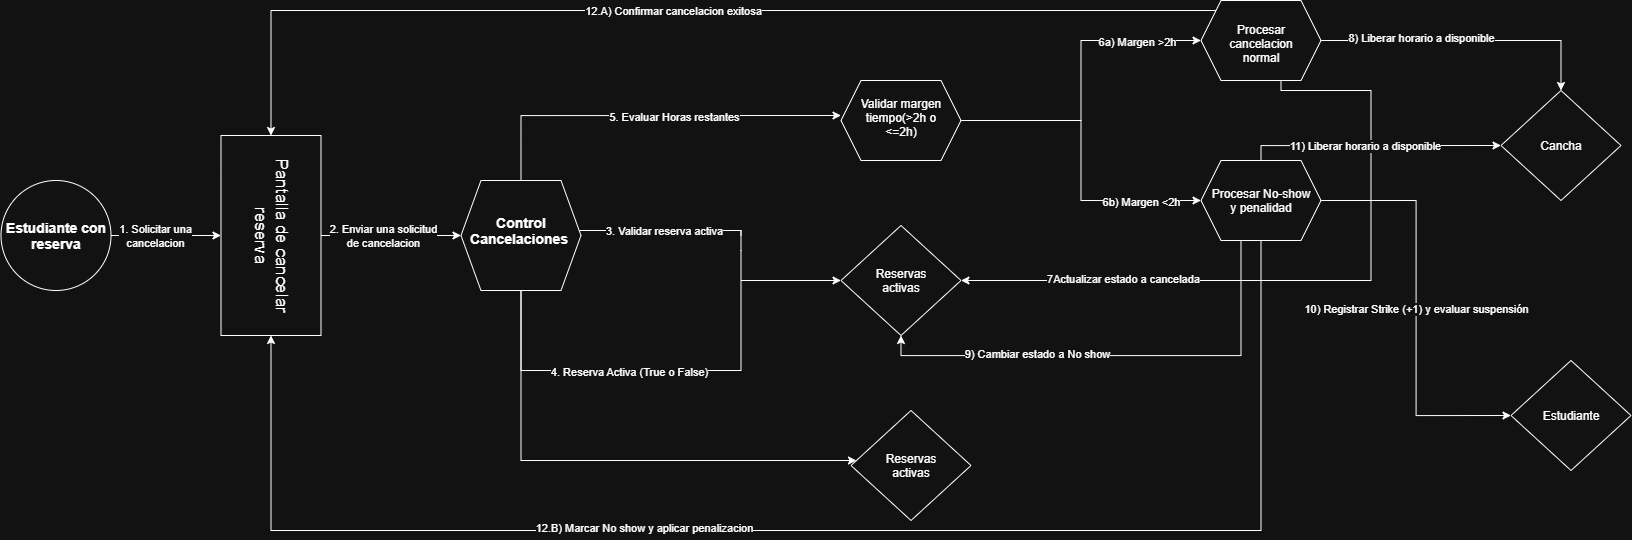

The diagram above was exported from draw.io. Its source (the exported page's mxGraphModel, read from the mxfile embedded in the PNG):
<mxGraphModel dx="1858" dy="1200" grid="1" gridSize="10" guides="1" tooltips="1" connect="1" arrows="1" fold="1" page="1" pageScale="1" pageWidth="850" pageHeight="1100" math="0" shadow="0">
  <root>
    <mxCell id="0" />
    <mxCell id="1" parent="0" />
    <mxCell id="p06I9Nhvsn-YYF-md9um-4" edge="1" parent="1" source="p06I9Nhvsn-YYF-md9um-1" style="edgeStyle=orthogonalEdgeStyle;rounded=0;orthogonalLoop=1;jettySize=auto;html=1;entryX=0.5;entryY=1;entryDx=0;entryDy=0;" target="p06I9Nhvsn-YYF-md9um-2">
      <mxGeometry relative="1" as="geometry" />
    </mxCell>
    <mxCell id="p06I9Nhvsn-YYF-md9um-5" connectable="0" parent="p06I9Nhvsn-YYF-md9um-4" style="edgeLabel;html=1;align=center;verticalAlign=middle;resizable=0;points=[];" value="1. Solicitar una&lt;div&gt;cancelacion&lt;/div&gt;" vertex="1">
      <mxGeometry relative="1" x="-0.2" y="-4" as="geometry">
        <mxPoint y="-4" as="offset" />
      </mxGeometry>
    </mxCell>
    <mxCell id="p06I9Nhvsn-YYF-md9um-1" parent="1" style="ellipse;whiteSpace=wrap;html=1;shapeInside=1;aspect=fixed;" value="&lt;font style=&quot;font-size: 14px;&quot;&gt;&lt;b&gt;Estudiante&amp;nbsp;&lt;/b&gt;&lt;/font&gt;&lt;font style=&quot;font-size: 14px;&quot;&gt;&lt;b&gt;con reserva&lt;/b&gt;&lt;/font&gt;" vertex="1">
      <mxGeometry height="110" width="110" x="40" y="190" as="geometry" />
    </mxCell>
    <mxCell id="p06I9Nhvsn-YYF-md9um-7" edge="1" parent="1" source="p06I9Nhvsn-YYF-md9um-2" style="edgeStyle=orthogonalEdgeStyle;rounded=0;orthogonalLoop=1;jettySize=auto;html=1;entryX=0;entryY=0.5;entryDx=0;entryDy=0;" target="p06I9Nhvsn-YYF-md9um-6">
      <mxGeometry relative="1" as="geometry" />
    </mxCell>
    <mxCell id="gke4scsQkm9K35UqlAgi-5" connectable="0" parent="p06I9Nhvsn-YYF-md9um-7" style="edgeLabel;html=1;align=center;verticalAlign=middle;resizable=0;points=[];" value="2. Enviar una solicitud&lt;div&gt;de cancelacion&lt;/div&gt;" vertex="1">
      <mxGeometry relative="1" x="-0.1267" as="geometry">
        <mxPoint as="offset" />
      </mxGeometry>
    </mxCell>
    <mxCell id="p06I9Nhvsn-YYF-md9um-2" parent="1" style="rounded=0;whiteSpace=wrap;html=1;rotation=90;" value="&lt;font style=&quot;font-size: 17px;&quot;&gt;Pantalla de cancelar reserva&lt;/font&gt;" vertex="1">
      <mxGeometry height="100" width="200" x="210" y="195" as="geometry" />
    </mxCell>
    <mxCell id="gke4scsQkm9K35UqlAgi-7" edge="1" parent="1" source="p06I9Nhvsn-YYF-md9um-6" style="edgeStyle=orthogonalEdgeStyle;rounded=0;orthogonalLoop=1;jettySize=auto;html=1;endArrow=none;endFill=0;">
      <mxGeometry relative="1" as="geometry">
        <Array as="points">
          <mxPoint x="780.01" y="240" />
        </Array>
        <mxPoint x="780" y="245" as="targetPoint" />
      </mxGeometry>
    </mxCell>
    <mxCell id="gke4scsQkm9K35UqlAgi-8" connectable="0" parent="gke4scsQkm9K35UqlAgi-7" style="edgeLabel;html=1;align=center;verticalAlign=middle;resizable=0;points=[];" value="3. Validar reserva activa" vertex="1">
      <mxGeometry relative="1" x="-0.1816" y="4" as="geometry">
        <mxPoint x="15" y="4" as="offset" />
      </mxGeometry>
    </mxCell>
    <mxCell id="gke4scsQkm9K35UqlAgi-18" edge="1" parent="1" source="p06I9Nhvsn-YYF-md9um-6" style="edgeStyle=orthogonalEdgeStyle;rounded=0;orthogonalLoop=1;jettySize=auto;html=1;entryX=0;entryY=0.5;entryDx=0;entryDy=0;">
      <mxGeometry relative="1" as="geometry">
        <Array as="points">
          <mxPoint x="560" y="125" />
        </Array>
        <mxPoint x="880" y="125" as="targetPoint" />
      </mxGeometry>
    </mxCell>
    <mxCell id="gke4scsQkm9K35UqlAgi-19" connectable="0" parent="gke4scsQkm9K35UqlAgi-18" style="edgeLabel;html=1;align=center;verticalAlign=middle;resizable=0;points=[];" value="5. Evaluar Horas restantes" vertex="1">
      <mxGeometry relative="1" x="-0.0465" y="-3" as="geometry">
        <mxPoint x="34" y="-2" as="offset" />
      </mxGeometry>
    </mxCell>
    <mxCell id="Zquibj_Z-v2wwN09FjDn-2" edge="1" parent="1" source="p06I9Nhvsn-YYF-md9um-6" style="edgeStyle=orthogonalEdgeStyle;rounded=0;orthogonalLoop=1;jettySize=auto;html=1;" target="Zquibj_Z-v2wwN09FjDn-3">
      <mxGeometry relative="1" as="geometry">
        <Array as="points">
          <mxPoint x="560.05" y="470.05" />
        </Array>
        <mxPoint x="860" y="470" as="targetPoint" />
      </mxGeometry>
    </mxCell>
    <mxCell id="p06I9Nhvsn-YYF-md9um-6" parent="1" style="shape=hexagon;perimeter=hexagonPerimeter2;whiteSpace=wrap;html=1;shapeInside=1;fixedSize=1;" value="&lt;font style=&quot;font-size: 14px;&quot;&gt;&lt;b&gt;Control Cancelaciones&amp;nbsp;&lt;/b&gt;&lt;/font&gt;" vertex="1">
      <mxGeometry height="110" width="120" x="500" y="190" as="geometry" />
    </mxCell>
    <mxCell id="gke4scsQkm9K35UqlAgi-6" parent="1" style="rhombus;whiteSpace=wrap;html=1;shapeInside=1;" value="Reservas activas" vertex="1">
      <mxGeometry height="110" width="120" x="880" y="235" as="geometry" />
    </mxCell>
    <mxCell id="gke4scsQkm9K35UqlAgi-9" edge="1" parent="1" style="endArrow=none;html=1;rounded=0;" value="">
      <mxGeometry height="50" relative="1" width="50" as="geometry">
        <Array as="points">
          <mxPoint x="780" y="260" />
        </Array>
        <mxPoint x="780" y="380" as="sourcePoint" />
        <mxPoint x="780" y="240" as="targetPoint" />
      </mxGeometry>
    </mxCell>
    <mxCell id="gke4scsQkm9K35UqlAgi-10" edge="1" parent="1" style="endArrow=classic;html=1;rounded=0;entryX=0;entryY=0.5;entryDx=0;entryDy=0;" target="gke4scsQkm9K35UqlAgi-6" value="">
      <mxGeometry height="50" relative="1" width="50" as="geometry">
        <mxPoint x="780" y="290" as="sourcePoint" />
        <mxPoint x="880" y="250" as="targetPoint" />
      </mxGeometry>
    </mxCell>
    <mxCell id="gke4scsQkm9K35UqlAgi-14" edge="1" parent="1" style="endArrow=none;html=1;rounded=0;" value="">
      <mxGeometry height="50" relative="1" width="50" as="geometry">
        <mxPoint x="560" y="380" as="sourcePoint" />
        <mxPoint x="780" y="380" as="targetPoint" />
      </mxGeometry>
    </mxCell>
    <mxCell id="gke4scsQkm9K35UqlAgi-15" connectable="0" parent="gke4scsQkm9K35UqlAgi-14" style="edgeLabel;html=1;align=center;verticalAlign=middle;resizable=0;points=[];" value="4. Reserva Activa (True o False)" vertex="1">
      <mxGeometry relative="1" x="-0.1774" y="-1" as="geometry">
        <mxPoint x="17" as="offset" />
      </mxGeometry>
    </mxCell>
    <mxCell id="gke4scsQkm9K35UqlAgi-16" edge="1" parent="1" style="endArrow=none;html=1;rounded=0;entryX=0.5;entryY=1;entryDx=0;entryDy=0;" target="p06I9Nhvsn-YYF-md9um-6" value="">
      <mxGeometry height="50" relative="1" width="50" as="geometry">
        <mxPoint x="560" y="380" as="sourcePoint" />
        <mxPoint x="580" y="290" as="targetPoint" />
      </mxGeometry>
    </mxCell>
    <mxCell id="Zquibj_Z-v2wwN09FjDn-3" parent="1" style="rhombus;whiteSpace=wrap;html=1;shapeInside=1;" value="Reservas activas" vertex="1">
      <mxGeometry height="110" width="120" x="890" y="420" as="geometry" />
    </mxCell>
    <mxCell id="Zquibj_Z-v2wwN09FjDn-7" edge="1" parent="1" source="Zquibj_Z-v2wwN09FjDn-4" style="edgeStyle=orthogonalEdgeStyle;rounded=0;orthogonalLoop=1;jettySize=auto;html=1;entryX=0;entryY=0.5;entryDx=0;entryDy=0;" target="Zquibj_Z-v2wwN09FjDn-5">
      <mxGeometry relative="1" as="geometry" />
    </mxCell>
    <mxCell id="Zquibj_Z-v2wwN09FjDn-9" connectable="0" parent="Zquibj_Z-v2wwN09FjDn-7" style="edgeLabel;html=1;align=center;verticalAlign=middle;resizable=0;points=[];" value="6a) Margen &amp;gt;2h" vertex="1">
      <mxGeometry relative="1" x="0.5105" y="-1" as="geometry">
        <mxPoint x="14" as="offset" />
      </mxGeometry>
    </mxCell>
    <mxCell id="Zquibj_Z-v2wwN09FjDn-8" edge="1" parent="1" source="Zquibj_Z-v2wwN09FjDn-4" style="edgeStyle=orthogonalEdgeStyle;rounded=0;orthogonalLoop=1;jettySize=auto;html=1;entryX=0;entryY=0.5;entryDx=0;entryDy=0;" target="Zquibj_Z-v2wwN09FjDn-6">
      <mxGeometry relative="1" as="geometry" />
    </mxCell>
    <mxCell id="Zquibj_Z-v2wwN09FjDn-10" connectable="0" parent="Zquibj_Z-v2wwN09FjDn-8" style="edgeLabel;html=1;align=center;verticalAlign=middle;resizable=0;points=[];" value="6b) Margen &amp;lt;2h" vertex="1">
      <mxGeometry relative="1" x="0.5402" y="-1" as="geometry">
        <mxPoint x="12" as="offset" />
      </mxGeometry>
    </mxCell>
    <mxCell id="Zquibj_Z-v2wwN09FjDn-4" parent="1" style="shape=hexagon;perimeter=hexagonPerimeter2;whiteSpace=wrap;html=1;shapeInside=1;fixedSize=1;" value="Validar margen tiempo(&amp;gt;2h o &amp;lt;=2h)" vertex="1">
      <mxGeometry height="80" width="120" x="880" y="90" as="geometry" />
    </mxCell>
    <mxCell id="Zquibj_Z-v2wwN09FjDn-11" edge="1" parent="1" source="Zquibj_Z-v2wwN09FjDn-5" style="edgeStyle=orthogonalEdgeStyle;rounded=0;orthogonalLoop=1;jettySize=auto;html=1;entryX=1;entryY=0.5;entryDx=0;entryDy=0;exitX=0.5;exitY=1;exitDx=0;exitDy=0;" target="gke4scsQkm9K35UqlAgi-6">
      <mxGeometry relative="1" as="geometry">
        <Array as="points">
          <mxPoint x="1320" y="90.05" />
          <mxPoint x="1320" y="100.05" />
          <mxPoint x="1410" y="100.05" />
          <mxPoint x="1410" y="290.05" />
        </Array>
        <mxPoint x="1320" y="139.95" as="sourcePoint" />
        <mxPoint x="1020" y="339.95" as="targetPoint" />
      </mxGeometry>
    </mxCell>
    <mxCell id="Zquibj_Z-v2wwN09FjDn-12" connectable="0" parent="Zquibj_Z-v2wwN09FjDn-11" style="edgeLabel;html=1;align=center;verticalAlign=middle;resizable=0;points=[];" value="7Actualizar estado a cancelada" vertex="1">
      <mxGeometry relative="1" x="0.55" y="-2" as="geometry">
        <mxPoint as="offset" />
      </mxGeometry>
    </mxCell>
    <mxCell id="Zquibj_Z-v2wwN09FjDn-15" edge="1" parent="1" source="Zquibj_Z-v2wwN09FjDn-5" style="edgeStyle=orthogonalEdgeStyle;rounded=0;orthogonalLoop=1;jettySize=auto;html=1;" target="Zquibj_Z-v2wwN09FjDn-14">
      <mxGeometry relative="1" as="geometry" />
    </mxCell>
    <mxCell id="Zquibj_Z-v2wwN09FjDn-16" connectable="0" parent="Zquibj_Z-v2wwN09FjDn-15" style="edgeLabel;html=1;align=center;verticalAlign=middle;resizable=0;points=[];" value="8) Liberar horario a disponible" vertex="1">
      <mxGeometry relative="1" x="-0.3186" y="3" as="geometry">
        <mxPoint x="1" as="offset" />
      </mxGeometry>
    </mxCell>
    <mxCell id="Zquibj_Z-v2wwN09FjDn-25" edge="1" parent="1" source="Zquibj_Z-v2wwN09FjDn-5" style="edgeStyle=orthogonalEdgeStyle;rounded=0;orthogonalLoop=1;jettySize=auto;html=1;entryX=0;entryY=0.5;entryDx=0;entryDy=0;" target="p06I9Nhvsn-YYF-md9um-2">
      <mxGeometry relative="1" as="geometry">
        <Array as="points">
          <mxPoint x="310" y="20" />
        </Array>
      </mxGeometry>
    </mxCell>
    <mxCell id="Zquibj_Z-v2wwN09FjDn-26" connectable="0" parent="Zquibj_Z-v2wwN09FjDn-25" style="edgeLabel;html=1;align=center;verticalAlign=middle;resizable=0;points=[];" value="12.A) Confirmar cancelacion exitosa" vertex="1">
      <mxGeometry relative="1" x="0.0158" as="geometry">
        <mxPoint as="offset" />
      </mxGeometry>
    </mxCell>
    <mxCell id="Zquibj_Z-v2wwN09FjDn-5" parent="1" style="shape=hexagon;perimeter=hexagonPerimeter2;whiteSpace=wrap;html=1;shapeInside=1;fixedSize=1;" value="Procesar cancelacion normal" vertex="1">
      <mxGeometry height="80" width="120" x="1240" y="10" as="geometry" />
    </mxCell>
    <mxCell id="Zquibj_Z-v2wwN09FjDn-17" edge="1" parent="1" source="Zquibj_Z-v2wwN09FjDn-6" style="edgeStyle=orthogonalEdgeStyle;rounded=0;orthogonalLoop=1;jettySize=auto;html=1;entryX=0.5;entryY=1;entryDx=0;entryDy=0;" target="gke4scsQkm9K35UqlAgi-6">
      <mxGeometry relative="1" as="geometry">
        <Array as="points">
          <mxPoint x="1280.05" y="365" />
          <mxPoint x="940.05" y="365" />
        </Array>
      </mxGeometry>
    </mxCell>
    <mxCell id="Zquibj_Z-v2wwN09FjDn-18" connectable="0" parent="Zquibj_Z-v2wwN09FjDn-17" style="edgeLabel;html=1;align=center;verticalAlign=middle;resizable=0;points=[];" value="9) Cambiar estado a No show" vertex="1">
      <mxGeometry relative="1" x="0.3465" y="-2" as="geometry">
        <mxPoint x="1" as="offset" />
      </mxGeometry>
    </mxCell>
    <mxCell id="Zquibj_Z-v2wwN09FjDn-20" edge="1" parent="1" source="Zquibj_Z-v2wwN09FjDn-6" style="edgeStyle=orthogonalEdgeStyle;rounded=0;orthogonalLoop=1;jettySize=auto;html=1;entryX=0;entryY=0.5;entryDx=0;entryDy=0;" target="Zquibj_Z-v2wwN09FjDn-19">
      <mxGeometry relative="1" as="geometry" />
    </mxCell>
    <mxCell id="Zquibj_Z-v2wwN09FjDn-21" connectable="0" parent="Zquibj_Z-v2wwN09FjDn-20" style="edgeLabel;html=1;align=center;verticalAlign=middle;resizable=0;points=[];" value="Text" vertex="1">
      <mxGeometry relative="1" x="0.0079" y="1" as="geometry">
        <mxPoint as="offset" />
      </mxGeometry>
    </mxCell>
    <mxCell id="Zquibj_Z-v2wwN09FjDn-22" connectable="0" parent="Zquibj_Z-v2wwN09FjDn-20" style="edgeLabel;html=1;align=center;verticalAlign=middle;resizable=0;points=[];" value="10) Registrar Strike (+1) y evaluar suspensión" vertex="1">
      <mxGeometry relative="1" x="0.0034" y="-1" as="geometry">
        <mxPoint as="offset" />
      </mxGeometry>
    </mxCell>
    <mxCell id="Zquibj_Z-v2wwN09FjDn-23" edge="1" parent="1" source="Zquibj_Z-v2wwN09FjDn-6" style="edgeStyle=orthogonalEdgeStyle;rounded=0;orthogonalLoop=1;jettySize=auto;html=1;entryX=0;entryY=0.5;entryDx=0;entryDy=0;" target="Zquibj_Z-v2wwN09FjDn-14">
      <mxGeometry relative="1" as="geometry">
        <Array as="points">
          <mxPoint x="1300" y="155" />
        </Array>
        <mxPoint x="1400" y="210" as="targetPoint" />
      </mxGeometry>
    </mxCell>
    <mxCell id="Zquibj_Z-v2wwN09FjDn-24" connectable="0" parent="Zquibj_Z-v2wwN09FjDn-23" style="edgeLabel;html=1;align=center;verticalAlign=middle;resizable=0;points=[];" value="11) Liberar horario a disponible" vertex="1">
      <mxGeometry relative="1" x="-0.0774" as="geometry">
        <mxPoint as="offset" />
      </mxGeometry>
    </mxCell>
    <mxCell id="Zquibj_Z-v2wwN09FjDn-27" edge="1" parent="1" source="Zquibj_Z-v2wwN09FjDn-6" style="edgeStyle=orthogonalEdgeStyle;rounded=0;orthogonalLoop=1;jettySize=auto;html=1;entryX=1;entryY=0.5;entryDx=0;entryDy=0;" target="p06I9Nhvsn-YYF-md9um-2">
      <mxGeometry relative="1" as="geometry">
        <Array as="points">
          <mxPoint x="1300" y="540" />
          <mxPoint x="310" y="540" />
        </Array>
        <mxPoint x="350" y="370" as="targetPoint" />
      </mxGeometry>
    </mxCell>
    <mxCell id="Zquibj_Z-v2wwN09FjDn-28" connectable="0" parent="Zquibj_Z-v2wwN09FjDn-27" style="edgeLabel;html=1;align=center;verticalAlign=middle;resizable=0;points=[];" value="12.B) Marcar No show y aplicar penalizacion" vertex="1">
      <mxGeometry relative="1" x="0.2305" y="-3" as="geometry">
        <mxPoint as="offset" />
      </mxGeometry>
    </mxCell>
    <mxCell id="Zquibj_Z-v2wwN09FjDn-6" parent="1" style="shape=hexagon;perimeter=hexagonPerimeter2;whiteSpace=wrap;html=1;shapeInside=1;fixedSize=1;" value="Procesar No-show y penalidad" vertex="1">
      <mxGeometry height="80" width="120" x="1240" y="170" as="geometry" />
    </mxCell>
    <mxCell id="Zquibj_Z-v2wwN09FjDn-14" parent="1" style="rhombus;whiteSpace=wrap;html=1;shapeInside=1;" value="Cancha" vertex="1">
      <mxGeometry height="110" width="120" x="1540" y="100" as="geometry" />
    </mxCell>
    <mxCell id="Zquibj_Z-v2wwN09FjDn-19" parent="1" style="rhombus;whiteSpace=wrap;html=1;shapeInside=1;" value="Estudiante" vertex="1">
      <mxGeometry height="110" width="120" x="1550" y="370" as="geometry" />
    </mxCell>
  </root>
</mxGraphModel>